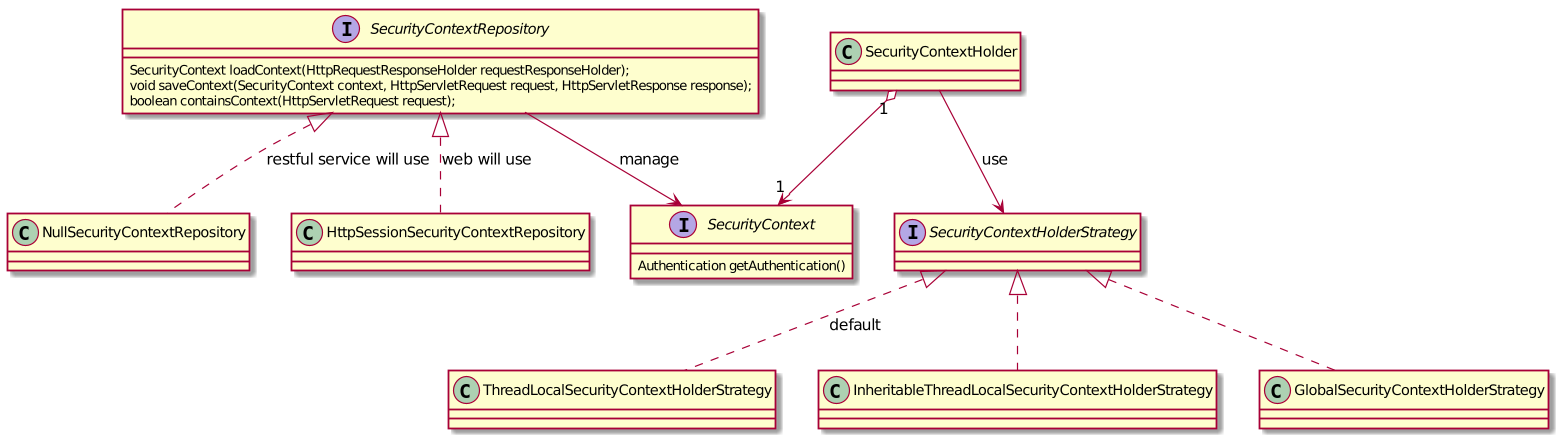

The diagram above was rendered by PlantUML. Its source (embedded in the PNG):
@startuml "Essential Models"

interface SecurityContext {
    Authentication getAuthentication()
}

interface SecurityContextRepository {
    SecurityContext loadContext(HttpRequestResponseHolder requestResponseHolder);
    void saveContext(SecurityContext context, HttpServletRequest request, HttpServletResponse response);
    boolean containsContext(HttpServletRequest request);
}

SecurityContextRepository --> SecurityContext: manage
SecurityContextRepository <|.. HttpSessionSecurityContextRepository: web will use
SecurityContextRepository <|.. NullSecurityContextRepository: restful service will use

interface SecurityContextHolderStrategy
SecurityContextHolderStrategy <|.. ThreadLocalSecurityContextHolderStrategy: default
SecurityContextHolderStrategy <|.. InheritableThreadLocalSecurityContextHolderStrategy
SecurityContextHolderStrategy <|.. GlobalSecurityContextHolderStrategy

class SecurityContextHolder
SecurityContextHolder --> SecurityContextHolderStrategy: use
SecurityContextHolder "1" o--> "1" SecurityContext

@enduml